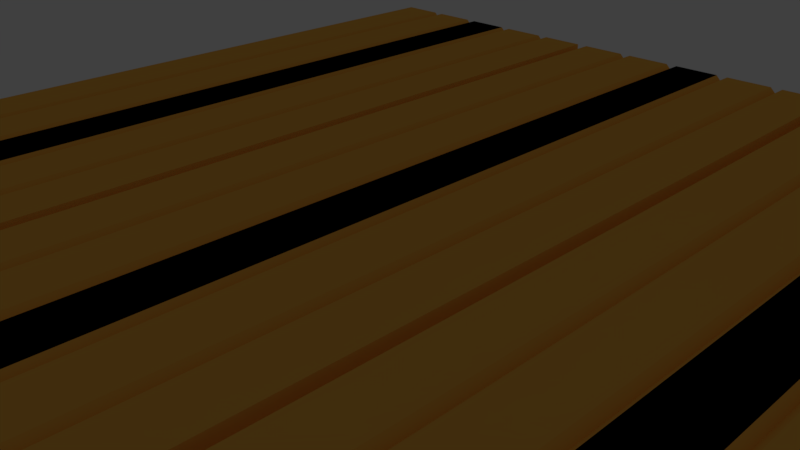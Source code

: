 # Source: boardwalk3.blend  (saved by Blender 2.77.0; exported with 4.5.12 LTS)
import bpy
from mathutils import Matrix  # noqa: F401  (used for matrix-valued properties, if any)

bpy.ops.wm.read_factory_settings(use_empty=True)
scene = bpy.context.scene
scene.name = 'Scene'

# ---- collections
col_collection_1 = bpy.data.collections.new('Collection 1'); scene.collection.children.link(col_collection_1)
col_collection_11 = bpy.data.collections.new('Collection 11'); scene.collection.children.link(col_collection_11)
col_collection_11.hide_render = True
col_collection_11.hide_viewport = True
col_collection_20 = bpy.data.collections.new('Collection 20'); scene.collection.children.link(col_collection_20)
col_collection_20.hide_render = True
col_collection_20.hide_viewport = True

# ---- materials (node trees are filled in below, after node groups)
mat_all = bpy.data.materials.new('All')
mat_all.alpha_threshold = 0.0
mat_all.use_transparent_shadow = False
mat_all.diffuse_color = (1.0, 0.5046, 0.08071, 1.0)
mat_all.roughness = 0.5

# ---- material node trees

# ---- world
world_world = bpy.data.worlds.new('World'); scene.world = world_world
world_world.color = (0.05088, 0.05088, 0.05088)
world_world.use_sun_shadow = False
world_world.sun_shadow_jitter_overblur = 0.0
world_world.cycles.sampling_method = 'MANUAL'

# ---- cameras
cam_camera = bpy.data.cameras.new('Camera')
cam_camera.clip_end = 100.0
cam_camera.lens = 35.0
cam_camera.sensor_width = 32.0
cam_camera.sensor_height = 18.0
cam_camera.ortho_scale = 7.314
cam_camera.dof.focus_distance = 0.0
cam_camera.dof.aperture_fstop = 128.0

# ---- lights
light_lamp = bpy.data.lights.new('Lamp', 'POINT')
light_lamp.transmission_factor = 0.0
light_lamp.cutoff_distance = 30.0
light_lamp.energy = 100.0
light_lamp.shadow_buffer_clip_start = 1.001
light_lamp.shadow_soft_size = 0.1
light_lamp.shadow_maximum_resolution = 0.006
light_lamp.use_absolute_resolution = True

# ---- meshes
me_002 = bpy.data.meshes.new('立方体.002')
me_002.from_pydata([(-0.2, -4.0, 0.3), (-0.2, -4.0, 0.7), (-0.2, 4.0, 0.3), (-0.2, 4.0, 0.7), (0.2, -4.0, 0.3), (0.2, -4.0, 0.7), (0.2, 4.0, 0.3), (0.2, 4.0, 0.7), (0.2, 4.0, 0.7), (0.2, 4.0, 0.3), (0.2, -4.0, 0.7), (0.2, -4.0, 0.3), (0.3, 4.0, 0.7), (0.3, 4.0, 0.3), (0.3, -4.0, 0.7), (0.3, -4.0, 0.3), (0.25, -4.0, 0.4), (0.25, -4.0, 0.6), (0.25, 4.0, 0.6), (0.25, 4.0, 0.4), (0.7, 4.0, 0.7), (0.7, 4.0, 0.3), (0.7, -4.0, 0.7), (0.7, -4.0, 0.3), (0.8, 4.0, 0.7), (0.8, 4.0, 0.3), (0.8, -4.0, 0.7), (0.8, -4.0, 0.3), (0.75, -4.0, 0.4), (0.75, -4.0, 0.6), (0.75, 4.0, 0.6), (0.75, 4.0, 0.4), (1.2, 4.0, 0.7), (1.2, 4.0, 0.3), (1.2, -4.0, 0.7), (1.2, -4.0, 0.3), (0.64, 4.0, 0.3), (0.64, -4.0, 0.3), (0.36, 4.0, 0.3), (0.36, -4.0, 0.3), (0.64, -4.0, 0.0), (0.36, -4.0, 0.0), (0.36, 4.0, 0.0), (0.64, 4.0, 0.0)], [], [(3, 7, 6, 2), (6, 7, 8, 9), (5, 1, 0, 4), (0, 2, 6, 4), (5, 7, 3, 1), (17, 16, 15, 14), (5, 4, 11, 10), (4, 6, 9, 11), (7, 5, 10, 8), (15, 13, 38, 39), (19, 18, 12, 13), (16, 19, 13, 15), (18, 17, 14, 12), (8, 10, 17, 18), (11, 9, 19, 16), (9, 8, 18, 19), (10, 11, 16, 17), (29, 28, 27, 26), (12, 14, 22, 20), (14, 15, 23, 22), (13, 12, 20, 21), (27, 25, 33, 35), (31, 30, 24, 25), (28, 31, 25, 27), (30, 29, 26, 24), (20, 22, 29, 30), (23, 21, 31, 28), (21, 20, 30, 31), (22, 23, 28, 29), (32, 34, 35, 33), (24, 26, 34, 32), (26, 27, 35, 34), (25, 24, 32, 33), (13, 21, 36, 38), (21, 23, 37, 36), (23, 15, 39, 37), (36, 37, 40, 43), (41, 42, 43, 40), (37, 39, 41, 40), (39, 38, 42, 41), (38, 36, 43, 42)])
me_002.materials.append(mat_all)
me_002.use_remesh_preserve_volume = False
me_002.use_remesh_preserve_attributes = False
me_002.use_mirror_vertex_groups = False
me_002.update()
me_001 = bpy.data.meshes.new('立方体.001')
me_001.from_pydata([(-0.2, -4.0, 0.3), (-0.2, -4.0, 0.7), (-0.2, 4.0, 0.3), (-0.2, 4.0, 0.7), (0.2, -4.0, 0.3), (0.2, -4.0, 0.7), (0.2, 4.0, 0.3), (0.2, 4.0, 0.7), (0.2, 4.0, 0.7), (0.2, 4.0, 0.3), (0.2, -4.0, 0.7), (0.2, -4.0, 0.3), (0.3, 4.0, 0.7), (0.3, 4.0, 0.3), (0.3, -4.0, 0.7), (0.3, -4.0, 0.3), (0.25, -4.0, 0.4), (0.25, -4.0, 0.6), (0.25, 4.0, 0.6), (0.25, 4.0, 0.4), (0.7, 4.0, 0.7), (0.7, 4.0, 0.3), (0.7, -4.0, 0.7), (0.7, -4.0, 0.3), (0.8, 4.0, 0.7), (0.8, 4.0, 0.3), (0.8, -4.0, 0.7), (0.8, -4.0, 0.3), (0.75, -4.0, 0.4), (0.75, -4.0, 0.6), (0.75, 4.0, 0.6), (0.75, 4.0, 0.4), (1.2, 4.0, 0.7), (1.2, 4.0, 0.3), (1.2, -4.0, 0.7), (1.2, -4.0, 0.3), (0.64, 4.0, 0.3), (0.64, -4.0, 0.3), (0.36, 4.0, 0.3), (0.36, -4.0, 0.3), (0.64, -4.0, 0.0), (0.36, -4.0, 0.0), (0.36, 4.0, 0.0), (0.64, 4.0, 0.0)], [], [(3, 7, 6, 2), (6, 7, 8, 9), (5, 1, 0, 4), (0, 2, 6, 4), (5, 7, 3, 1), (17, 16, 15, 14), (5, 4, 11, 10), (4, 6, 9, 11), (7, 5, 10, 8), (15, 13, 38, 39), (19, 18, 12, 13), (16, 19, 13, 15), (18, 17, 14, 12), (8, 10, 17, 18), (11, 9, 19, 16), (9, 8, 18, 19), (10, 11, 16, 17), (29, 28, 27, 26), (12, 14, 22, 20), (14, 15, 23, 22), (13, 12, 20, 21), (27, 25, 33, 35), (31, 30, 24, 25), (28, 31, 25, 27), (30, 29, 26, 24), (20, 22, 29, 30), (23, 21, 31, 28), (21, 20, 30, 31), (22, 23, 28, 29), (32, 34, 35, 33), (24, 26, 34, 32), (26, 27, 35, 34), (25, 24, 32, 33), (13, 21, 36, 38), (21, 23, 37, 36), (23, 15, 39, 37), (36, 37, 40, 43), (41, 42, 43, 40), (37, 39, 41, 40), (39, 38, 42, 41), (38, 36, 43, 42)])
me_001.materials.append(mat_all)
me_001.use_remesh_preserve_volume = False
me_001.use_remesh_preserve_attributes = False
me_001.use_mirror_vertex_groups = False
me_001.update()
me_x = bpy.data.meshes.new('立方体')
me_x.from_pydata([(-0.2, -4.0, 0.3), (-0.2, -4.0, 0.7), (-0.2, 4.0, 0.3), (-0.2, 4.0, 0.7), (0.2, -4.0, 0.3), (0.2, -4.0, 0.7), (0.2, 4.0, 0.3), (0.2, 4.0, 0.7), (0.2, 4.0, 0.7), (0.2, 4.0, 0.3), (0.2, -4.0, 0.7), (0.2, -4.0, 0.3), (0.3, 4.0, 0.7), (0.3, 4.0, 0.3), (0.3, -4.0, 0.7), (0.3, -4.0, 0.3), (0.25, -4.0, 0.4), (0.25, -4.0, 0.6), (0.25, 4.0, 0.6), (0.25, 4.0, 0.4), (0.7, 4.0, 0.7), (0.7, 4.0, 0.3), (0.7, -4.0, 0.7), (0.7, -4.0, 0.3), (0.8, 4.0, 0.7), (0.8, 4.0, 0.3), (0.8, -4.0, 0.7), (0.8, -4.0, 0.3), (0.75, -4.0, 0.4), (0.75, -4.0, 0.6), (0.75, 4.0, 0.6), (0.75, 4.0, 0.4), (1.2, 4.0, 0.7), (1.2, 4.0, 0.3), (1.2, -4.0, 0.7), (1.2, -4.0, 0.3), (0.64, 4.0, 0.3), (0.64, -4.0, 0.3), (0.36, 4.0, 0.3), (0.36, -4.0, 0.3), (0.64, -4.0, 0.0), (0.36, -4.0, 0.0), (0.36, 4.0, 0.0), (0.64, 4.0, 0.0)], [], [(3, 7, 6, 2), (6, 7, 8, 9), (5, 1, 0, 4), (0, 2, 6, 4), (5, 7, 3, 1), (17, 16, 15, 14), (5, 4, 11, 10), (4, 6, 9, 11), (7, 5, 10, 8), (15, 13, 38, 39), (19, 18, 12, 13), (16, 19, 13, 15), (18, 17, 14, 12), (8, 10, 17, 18), (11, 9, 19, 16), (9, 8, 18, 19), (10, 11, 16, 17), (29, 28, 27, 26), (12, 14, 22, 20), (14, 15, 23, 22), (13, 12, 20, 21), (27, 25, 33, 35), (31, 30, 24, 25), (28, 31, 25, 27), (30, 29, 26, 24), (20, 22, 29, 30), (23, 21, 31, 28), (21, 20, 30, 31), (22, 23, 28, 29), (32, 34, 35, 33), (24, 26, 34, 32), (26, 27, 35, 34), (25, 24, 32, 33), (13, 21, 36, 38), (21, 23, 37, 36), (23, 15, 39, 37), (36, 37, 40, 43), (41, 42, 43, 40), (37, 39, 41, 40), (39, 38, 42, 41), (38, 36, 43, 42)])
me_x.materials.append(mat_all)
me_x.use_remesh_preserve_volume = False
me_x.use_remesh_preserve_attributes = False
me_x.use_mirror_vertex_groups = False
me_x.update()

# ---- objects
ob_002 = bpy.data.objects.new('立方体.002', me_002)
ob_001 = bpy.data.objects.new('立方体.001', me_001)
ob_x = bpy.data.objects.new('立方体', me_x)
ob_lamp = bpy.data.objects.new('Lamp', light_lamp)
ob_camera = bpy.data.objects.new('Camera', cam_camera)

# ---- transforms, parenting, visibility, modifiers, constraints
ob_002.location = (-5.0, 0.0, 0.0)
ob_002.scale = (2.0, 2.0, 1.0)
ob_002.lineart.crease_threshold = 0.0
_m = ob_002.modifiers.new('ミラー', 'MIRROR')
ob_001.location = (5.0, 0.0, 0.0)
ob_001.scale = (2.0, 2.0, 1.0)
ob_001.lineart.crease_threshold = 0.0
_m = ob_001.modifiers.new('ミラー', 'MIRROR')
ob_x.location = (0.0, 0.0, 0.0)
ob_x.scale = (2.0, 2.0, 1.0)
ob_x.lineart.crease_threshold = 0.0
_m = ob_x.modifiers.new('ミラー', 'MIRROR')
ob_lamp.location = (4.076, 1.005, 5.904)
ob_lamp.rotation_euler = (0.6503, 0.05522, 1.866)
ob_lamp.lock_rotations_4d = False
ob_lamp.empty_display_type = 'ARROWS'
ob_lamp.color = (0.0, 0.0, 0.0, 0.0)
ob_lamp.lineart.crease_threshold = 0.0
ob_camera.location = (7.556, -6.397, 5.296)
ob_camera.rotation_euler = (1.109, 0.01082, 0.8149)
ob_camera.lock_rotations_4d = False
ob_camera.empty_display_type = 'ARROWS'
ob_camera.color = (0.0, 0.0, 0.0, 0.0)
ob_camera.display_type = 'WIRE'
ob_camera.lineart.crease_threshold = 0.0

# ---- collection membership
col_collection_1.objects.link(ob_002)
col_collection_1.objects.link(ob_001)
col_collection_1.objects.link(ob_x)
col_collection_11.objects.link(ob_lamp)
col_collection_20.objects.link(ob_camera)

# ---- scene / render settings (as saved in the file)
scene.camera = ob_camera
scene.frame_start = 1; scene.frame_end = 250; scene.frame_set(3)
scene.render.engine = 'BLENDER_EEVEE_NEXT'
scene.render.resolution_percentage = 50
scene.render.dither_intensity = 0.0
scene.cycles.use_denoising = False
scene.cycles.samples = 128
scene.cycles.sampling_pattern = 'TABULATED_SOBOL'
scene.cycles.light_sampling_threshold = 0.0
scene.cycles.use_adaptive_sampling = False
scene.cycles.use_light_tree = False
scene.cycles.blur_glossy = 0.0
scene.cycles.sample_clamp_indirect = 0.0
scene.view_settings.view_transform = 'Standard'
bpy.context.view_layer.update()
